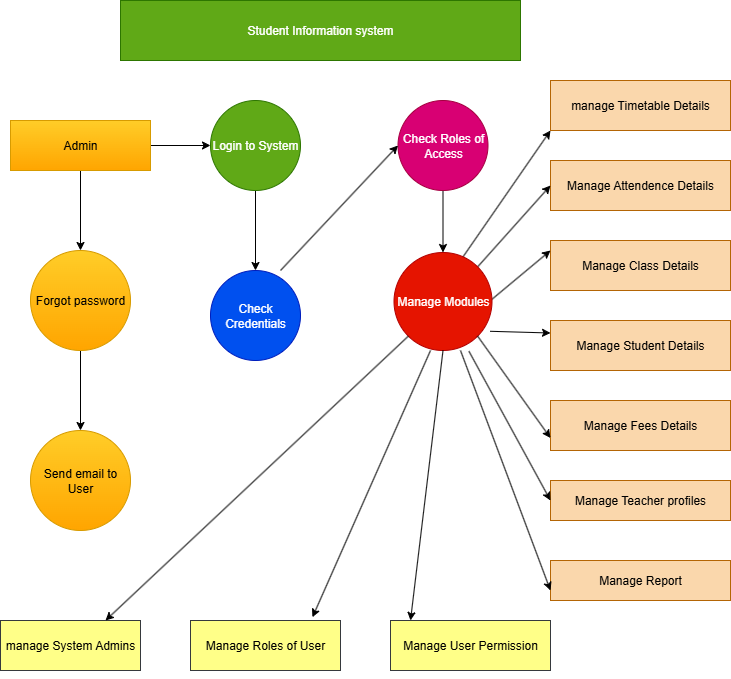

The diagram above was exported from draw.io. Its source (the exported page's mxGraphModel, read from the mxfile embedded in the PNG):
<mxGraphModel dx="1303" dy="703" grid="1" gridSize="10" guides="1" tooltips="1" connect="1" arrows="1" fold="1" page="1" pageScale="1" pageWidth="850" pageHeight="1100" math="0" shadow="0">
  <root>
    <mxCell id="0" />
    <mxCell id="1" parent="0" />
    <mxCell id="3wDHML0WDfkigKzLgNfq-1" value="Student Information system" style="rounded=0;whiteSpace=wrap;html=1;fillColor=#60a917;strokeColor=#2D7600;fontColor=#ffffff;" vertex="1" parent="1">
      <mxGeometry x="220" y="30" width="400" height="60" as="geometry" />
    </mxCell>
    <mxCell id="3wDHML0WDfkigKzLgNfq-9" style="edgeStyle=orthogonalEdgeStyle;rounded=0;orthogonalLoop=1;jettySize=auto;html=1;exitX=0;exitY=0.5;exitDx=0;exitDy=0;" edge="1" parent="1" source="3wDHML0WDfkigKzLgNfq-2">
      <mxGeometry relative="1" as="geometry">
        <mxPoint x="130" y="180" as="targetPoint" />
      </mxGeometry>
    </mxCell>
    <mxCell id="3wDHML0WDfkigKzLgNfq-40" value="" style="edgeStyle=orthogonalEdgeStyle;rounded=0;orthogonalLoop=1;jettySize=auto;html=1;" edge="1" parent="1" source="3wDHML0WDfkigKzLgNfq-2" target="3wDHML0WDfkigKzLgNfq-3">
      <mxGeometry relative="1" as="geometry" />
    </mxCell>
    <mxCell id="3wDHML0WDfkigKzLgNfq-42" style="edgeStyle=orthogonalEdgeStyle;rounded=0;orthogonalLoop=1;jettySize=auto;html=1;exitX=0.5;exitY=1;exitDx=0;exitDy=0;entryX=0.5;entryY=0;entryDx=0;entryDy=0;" edge="1" parent="1" source="3wDHML0WDfkigKzLgNfq-2" target="3wDHML0WDfkigKzLgNfq-28">
      <mxGeometry relative="1" as="geometry" />
    </mxCell>
    <mxCell id="3wDHML0WDfkigKzLgNfq-2" value="Admin" style="rounded=0;whiteSpace=wrap;html=1;fillColor=#ffcd28;strokeColor=#d79b00;gradientColor=#ffa500;" vertex="1" parent="1">
      <mxGeometry x="110" y="150" width="140" height="50" as="geometry" />
    </mxCell>
    <mxCell id="3wDHML0WDfkigKzLgNfq-85" value="" style="edgeStyle=orthogonalEdgeStyle;rounded=0;orthogonalLoop=1;jettySize=auto;html=1;" edge="1" parent="1" source="3wDHML0WDfkigKzLgNfq-3" target="3wDHML0WDfkigKzLgNfq-84">
      <mxGeometry relative="1" as="geometry" />
    </mxCell>
    <mxCell id="3wDHML0WDfkigKzLgNfq-3" value="Login to System" style="ellipse;whiteSpace=wrap;html=1;aspect=fixed;fillColor=#60a917;strokeColor=#2D7600;fontColor=#ffffff;" vertex="1" parent="1">
      <mxGeometry x="310" y="130" width="90" height="90" as="geometry" />
    </mxCell>
    <mxCell id="3wDHML0WDfkigKzLgNfq-11" value="manage Timetable Details" style="rounded=0;whiteSpace=wrap;html=1;fillColor=#fad7ac;strokeColor=#b46504;" vertex="1" parent="1">
      <mxGeometry x="650" y="110" width="180" height="50" as="geometry" />
    </mxCell>
    <mxCell id="3wDHML0WDfkigKzLgNfq-12" value="Manage Attendence Details" style="rounded=0;whiteSpace=wrap;html=1;fillColor=#fad7ac;strokeColor=#b46504;" vertex="1" parent="1">
      <mxGeometry x="650" y="190" width="180" height="50" as="geometry" />
    </mxCell>
    <mxCell id="3wDHML0WDfkigKzLgNfq-14" value="Manage Student Details" style="rounded=0;whiteSpace=wrap;html=1;fillColor=#fad7ac;strokeColor=#b46504;" vertex="1" parent="1">
      <mxGeometry x="650" y="350" width="180" height="50" as="geometry" />
    </mxCell>
    <mxCell id="3wDHML0WDfkigKzLgNfq-15" value="Manage Fees Details" style="rounded=0;whiteSpace=wrap;html=1;fillColor=#fad7ac;strokeColor=#b46504;" vertex="1" parent="1">
      <mxGeometry x="650" y="430" width="180" height="50" as="geometry" />
    </mxCell>
    <mxCell id="3wDHML0WDfkigKzLgNfq-16" value="Manage Teacher profiles" style="rounded=0;whiteSpace=wrap;html=1;fillColor=#fad7ac;strokeColor=#b46504;" vertex="1" parent="1">
      <mxGeometry x="650" y="510" width="180" height="40" as="geometry" />
    </mxCell>
    <mxCell id="3wDHML0WDfkigKzLgNfq-17" value="Manage Report" style="rounded=0;whiteSpace=wrap;html=1;fillColor=#fad7ac;strokeColor=#b46504;" vertex="1" parent="1">
      <mxGeometry x="650" y="590" width="180" height="40" as="geometry" />
    </mxCell>
    <mxCell id="3wDHML0WDfkigKzLgNfq-24" style="edgeStyle=orthogonalEdgeStyle;rounded=0;orthogonalLoop=1;jettySize=auto;html=1;exitX=0.5;exitY=1;exitDx=0;exitDy=0;" edge="1" parent="1">
      <mxGeometry relative="1" as="geometry">
        <mxPoint x="550" y="700" as="targetPoint" />
        <mxPoint x="550" y="670" as="sourcePoint" />
      </mxGeometry>
    </mxCell>
    <mxCell id="3wDHML0WDfkigKzLgNfq-69" value="" style="edgeStyle=orthogonalEdgeStyle;rounded=0;orthogonalLoop=1;jettySize=auto;html=1;" edge="1" parent="1" source="3wDHML0WDfkigKzLgNfq-28" target="3wDHML0WDfkigKzLgNfq-29">
      <mxGeometry relative="1" as="geometry" />
    </mxCell>
    <mxCell id="3wDHML0WDfkigKzLgNfq-28" value="Forgot password" style="ellipse;whiteSpace=wrap;html=1;aspect=fixed;fillColor=#ffcd28;strokeColor=#d79b00;gradientColor=#ffa500;" vertex="1" parent="1">
      <mxGeometry x="130" y="280" width="100" height="100" as="geometry" />
    </mxCell>
    <mxCell id="3wDHML0WDfkigKzLgNfq-29" value="Send email to User" style="ellipse;whiteSpace=wrap;html=1;aspect=fixed;fillColor=#ffcd28;strokeColor=#d79b00;gradientColor=#ffa500;" vertex="1" parent="1">
      <mxGeometry x="130" y="460" width="100" height="100" as="geometry" />
    </mxCell>
    <mxCell id="3wDHML0WDfkigKzLgNfq-32" value="Manage User Permission" style="rounded=0;whiteSpace=wrap;html=1;fillColor=#ffff88;strokeColor=#36393d;" vertex="1" parent="1">
      <mxGeometry x="490" y="650" width="160" height="50" as="geometry" />
    </mxCell>
    <mxCell id="3wDHML0WDfkigKzLgNfq-33" style="edgeStyle=orthogonalEdgeStyle;rounded=0;orthogonalLoop=1;jettySize=auto;html=1;exitX=0.5;exitY=1;exitDx=0;exitDy=0;" edge="1" parent="1">
      <mxGeometry relative="1" as="geometry">
        <mxPoint x="380" y="690" as="sourcePoint" />
        <mxPoint x="380" y="690" as="targetPoint" />
      </mxGeometry>
    </mxCell>
    <mxCell id="3wDHML0WDfkigKzLgNfq-36" style="edgeStyle=orthogonalEdgeStyle;rounded=0;orthogonalLoop=1;jettySize=auto;html=1;exitX=0.5;exitY=1;exitDx=0;exitDy=0;" edge="1" parent="1">
      <mxGeometry relative="1" as="geometry">
        <mxPoint x="380" y="690" as="sourcePoint" />
        <mxPoint x="380" y="690" as="targetPoint" />
      </mxGeometry>
    </mxCell>
    <mxCell id="3wDHML0WDfkigKzLgNfq-37" value="Manage Roles of User" style="rounded=0;whiteSpace=wrap;html=1;fillColor=#ffff88;strokeColor=#36393d;" vertex="1" parent="1">
      <mxGeometry x="290" y="650" width="150" height="50" as="geometry" />
    </mxCell>
    <mxCell id="3wDHML0WDfkigKzLgNfq-39" value="manage System Admins" style="rounded=0;whiteSpace=wrap;html=1;fillColor=#ffff88;strokeColor=#36393d;" vertex="1" parent="1">
      <mxGeometry x="100" y="650" width="140" height="50" as="geometry" />
    </mxCell>
    <mxCell id="3wDHML0WDfkigKzLgNfq-82" value="" style="edgeStyle=orthogonalEdgeStyle;rounded=0;orthogonalLoop=1;jettySize=auto;html=1;" edge="1" parent="1" source="3wDHML0WDfkigKzLgNfq-52" target="3wDHML0WDfkigKzLgNfq-68">
      <mxGeometry relative="1" as="geometry" />
    </mxCell>
    <mxCell id="3wDHML0WDfkigKzLgNfq-52" value="Check Roles of Access" style="ellipse;whiteSpace=wrap;html=1;aspect=fixed;fillColor=#d80073;strokeColor=#A50040;fontColor=#ffffff;" vertex="1" parent="1">
      <mxGeometry x="497.5" y="130" width="90" height="90" as="geometry" />
    </mxCell>
    <mxCell id="3wDHML0WDfkigKzLgNfq-55" value="" style="endArrow=classic;html=1;rounded=0;entryX=0;entryY=0.5;entryDx=0;entryDy=0;" edge="1" parent="1" target="3wDHML0WDfkigKzLgNfq-52">
      <mxGeometry width="50" height="50" relative="1" as="geometry">
        <mxPoint x="380" y="300" as="sourcePoint" />
        <mxPoint x="430" y="250" as="targetPoint" />
      </mxGeometry>
    </mxCell>
    <mxCell id="3wDHML0WDfkigKzLgNfq-59" value="" style="endArrow=classic;html=1;rounded=0;entryX=0;entryY=1;entryDx=0;entryDy=0;" edge="1" parent="1" target="3wDHML0WDfkigKzLgNfq-11">
      <mxGeometry width="50" height="50" relative="1" as="geometry">
        <mxPoint x="560" y="290" as="sourcePoint" />
        <mxPoint x="610" y="240" as="targetPoint" />
      </mxGeometry>
    </mxCell>
    <mxCell id="3wDHML0WDfkigKzLgNfq-60" value="" style="endArrow=classic;html=1;rounded=0;entryX=0;entryY=0.5;entryDx=0;entryDy=0;exitX=1;exitY=0;exitDx=0;exitDy=0;" edge="1" parent="1" source="3wDHML0WDfkigKzLgNfq-68" target="3wDHML0WDfkigKzLgNfq-12">
      <mxGeometry width="50" height="50" relative="1" as="geometry">
        <mxPoint x="580" y="300" as="sourcePoint" />
        <mxPoint x="630" y="250" as="targetPoint" />
      </mxGeometry>
    </mxCell>
    <mxCell id="3wDHML0WDfkigKzLgNfq-64" value="Manage Class Details" style="rounded=0;whiteSpace=wrap;html=1;fillColor=#fad7ac;strokeColor=#b46504;" vertex="1" parent="1">
      <mxGeometry x="650" y="270" width="180" height="50" as="geometry" />
    </mxCell>
    <mxCell id="3wDHML0WDfkigKzLgNfq-65" value="" style="endArrow=classic;html=1;rounded=0;" edge="1" parent="1">
      <mxGeometry width="50" height="50" relative="1" as="geometry">
        <mxPoint x="590" y="330" as="sourcePoint" />
        <mxPoint x="650" y="280" as="targetPoint" />
      </mxGeometry>
    </mxCell>
    <mxCell id="3wDHML0WDfkigKzLgNfq-68" value="Manage Modules" style="ellipse;whiteSpace=wrap;html=1;aspect=fixed;fillColor=#e51400;strokeColor=#B20000;fontColor=#ffffff;" vertex="1" parent="1">
      <mxGeometry x="493.5" y="282" width="98" height="98" as="geometry" />
    </mxCell>
    <mxCell id="3wDHML0WDfkigKzLgNfq-74" value="" style="endArrow=classic;html=1;rounded=0;exitX=0.5;exitY=1;exitDx=0;exitDy=0;" edge="1" parent="1" source="3wDHML0WDfkigKzLgNfq-68">
      <mxGeometry width="50" height="50" relative="1" as="geometry">
        <mxPoint x="350" y="420" as="sourcePoint" />
        <mxPoint x="510" y="650" as="targetPoint" />
      </mxGeometry>
    </mxCell>
    <mxCell id="3wDHML0WDfkigKzLgNfq-75" value="" style="endArrow=classic;html=1;rounded=0;exitX=0.98;exitY=0.804;exitDx=0;exitDy=0;exitPerimeter=0;entryX=0;entryY=0.25;entryDx=0;entryDy=0;" edge="1" parent="1" source="3wDHML0WDfkigKzLgNfq-68" target="3wDHML0WDfkigKzLgNfq-14">
      <mxGeometry width="50" height="50" relative="1" as="geometry">
        <mxPoint x="350" y="420" as="sourcePoint" />
        <mxPoint x="400" y="370" as="targetPoint" />
      </mxGeometry>
    </mxCell>
    <mxCell id="3wDHML0WDfkigKzLgNfq-76" value="" style="endArrow=classic;html=1;rounded=0;exitX=1;exitY=1;exitDx=0;exitDy=0;entryX=0;entryY=0.75;entryDx=0;entryDy=0;" edge="1" parent="1" source="3wDHML0WDfkigKzLgNfq-68" target="3wDHML0WDfkigKzLgNfq-15">
      <mxGeometry width="50" height="50" relative="1" as="geometry">
        <mxPoint x="350" y="420" as="sourcePoint" />
        <mxPoint x="400" y="370" as="targetPoint" />
      </mxGeometry>
    </mxCell>
    <mxCell id="3wDHML0WDfkigKzLgNfq-77" value="" style="endArrow=classic;html=1;rounded=0;entryX=0.813;entryY=-0.065;entryDx=0;entryDy=0;entryPerimeter=0;" edge="1" parent="1" target="3wDHML0WDfkigKzLgNfq-37">
      <mxGeometry width="50" height="50" relative="1" as="geometry">
        <mxPoint x="530" y="380" as="sourcePoint" />
        <mxPoint x="400" y="370" as="targetPoint" />
      </mxGeometry>
    </mxCell>
    <mxCell id="3wDHML0WDfkigKzLgNfq-78" value="" style="endArrow=classic;html=1;rounded=0;exitX=0;exitY=1;exitDx=0;exitDy=0;entryX=0.75;entryY=0;entryDx=0;entryDy=0;" edge="1" parent="1" source="3wDHML0WDfkigKzLgNfq-68" target="3wDHML0WDfkigKzLgNfq-39">
      <mxGeometry width="50" height="50" relative="1" as="geometry">
        <mxPoint x="350" y="420" as="sourcePoint" />
        <mxPoint x="400" y="370" as="targetPoint" />
      </mxGeometry>
    </mxCell>
    <mxCell id="3wDHML0WDfkigKzLgNfq-79" value="" style="endArrow=classic;html=1;rounded=0;exitX=0.765;exitY=1.008;exitDx=0;exitDy=0;exitPerimeter=0;entryX=0;entryY=0.5;entryDx=0;entryDy=0;" edge="1" parent="1" source="3wDHML0WDfkigKzLgNfq-68" target="3wDHML0WDfkigKzLgNfq-16">
      <mxGeometry width="50" height="50" relative="1" as="geometry">
        <mxPoint x="350" y="420" as="sourcePoint" />
        <mxPoint x="400" y="370" as="targetPoint" />
      </mxGeometry>
    </mxCell>
    <mxCell id="3wDHML0WDfkigKzLgNfq-80" value="" style="edgeStyle=none;orthogonalLoop=1;jettySize=auto;html=1;rounded=0;entryX=0;entryY=0.75;entryDx=0;entryDy=0;" edge="1" parent="1" target="3wDHML0WDfkigKzLgNfq-17">
      <mxGeometry width="100" relative="1" as="geometry">
        <mxPoint x="560" y="380" as="sourcePoint" />
        <mxPoint x="640" y="550" as="targetPoint" />
        <Array as="points" />
      </mxGeometry>
    </mxCell>
    <mxCell id="3wDHML0WDfkigKzLgNfq-84" value="Check&lt;div&gt;Credentials&lt;/div&gt;" style="ellipse;whiteSpace=wrap;html=1;aspect=fixed;fillColor=#0050ef;strokeColor=#001DBC;fontColor=#ffffff;" vertex="1" parent="1">
      <mxGeometry x="310" y="300" width="90" height="90" as="geometry" />
    </mxCell>
  </root>
</mxGraphModel>